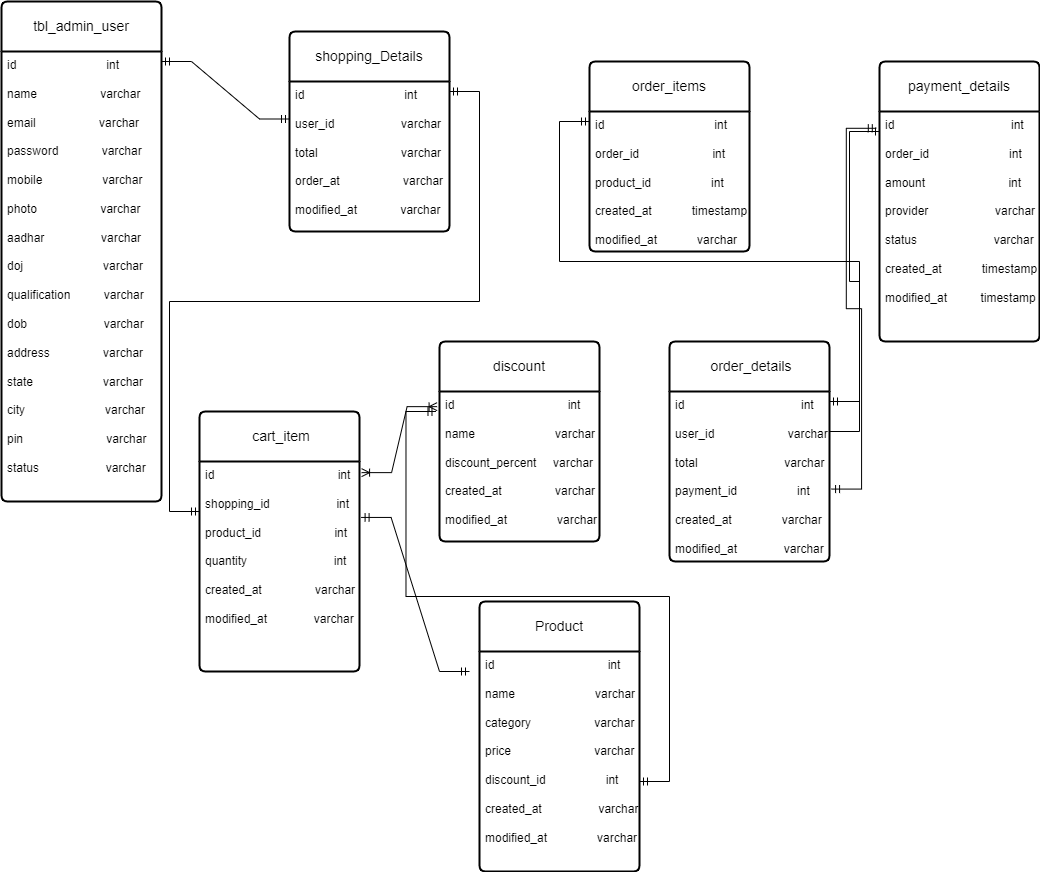

The diagram above was exported from draw.io. Its source (the exported page's mxGraphModel, read from the mxfile embedded in the PNG):
<mxGraphModel dx="1050" dy="574" grid="1" gridSize="10" guides="1" tooltips="1" connect="1" arrows="1" fold="1" page="1" pageScale="1" pageWidth="850" pageHeight="1100" math="0" shadow="0">
  <root>
    <mxCell id="0" />
    <mxCell id="1" parent="0" />
    <mxCell id="i30dlx9alZI9R4y5KkvW-28" value="tbl_admin_user" style="swimlane;childLayout=stackLayout;horizontal=1;startSize=50;horizontalStack=0;rounded=1;fontSize=14;fontStyle=0;strokeWidth=2;resizeParent=0;resizeLast=1;shadow=0;dashed=0;align=center;arcSize=4;whiteSpace=wrap;html=1;" vertex="1" parent="1">
      <mxGeometry x="12" y="40" width="160" height="500" as="geometry" />
    </mxCell>
    <mxCell id="i30dlx9alZI9R4y5KkvW-29" value="id&amp;nbsp; &amp;nbsp; &amp;nbsp; &amp;nbsp; &amp;nbsp; &amp;nbsp; &amp;nbsp; &amp;nbsp; &amp;nbsp; &amp;nbsp; &amp;nbsp; &amp;nbsp; &amp;nbsp; &amp;nbsp;int&lt;br&gt;&lt;br&gt;name&amp;nbsp; &amp;nbsp; &amp;nbsp; &amp;nbsp; &amp;nbsp; &amp;nbsp; &amp;nbsp; &amp;nbsp; &amp;nbsp; &amp;nbsp;varchar&lt;br&gt;&lt;br&gt;email&amp;nbsp; &amp;nbsp; &amp;nbsp; &amp;nbsp; &amp;nbsp; &amp;nbsp; &amp;nbsp; &amp;nbsp; &amp;nbsp; &amp;nbsp;varchar&lt;br&gt;&lt;br&gt;password&amp;nbsp; &amp;nbsp; &amp;nbsp; &amp;nbsp; &amp;nbsp; &amp;nbsp;&amp;nbsp;&amp;nbsp;varchar&lt;br&gt;&lt;br&gt;mobile&amp;nbsp; &amp;nbsp; &amp;nbsp; &amp;nbsp; &amp;nbsp; &amp;nbsp; &amp;nbsp; &amp;nbsp;&amp;nbsp;&amp;nbsp;&amp;nbsp;varchar&lt;br&gt;&lt;br&gt;photo&amp;nbsp; &amp;nbsp; &amp;nbsp; &amp;nbsp; &amp;nbsp; &amp;nbsp; &amp;nbsp; &amp;nbsp; &amp;nbsp; &amp;nbsp;varchar&lt;br&gt;&lt;br&gt;aadhar&amp;nbsp; &amp;nbsp; &amp;nbsp; &amp;nbsp; &amp;nbsp; &amp;nbsp; &amp;nbsp; &amp;nbsp;&amp;nbsp;&amp;nbsp;varchar&lt;br&gt;&lt;br&gt;doj&amp;nbsp; &amp;nbsp; &amp;nbsp; &amp;nbsp; &amp;nbsp; &amp;nbsp; &amp;nbsp; &amp;nbsp; &amp;nbsp; &amp;nbsp; &amp;nbsp;&amp;nbsp;&amp;nbsp;&amp;nbsp;varchar&lt;br&gt;&lt;br&gt;qualification&amp;nbsp; &amp;nbsp; &amp;nbsp; &amp;nbsp;&amp;nbsp;&amp;nbsp;&amp;nbsp;varchar&lt;br&gt;&lt;br&gt;dob&amp;nbsp; &amp;nbsp; &amp;nbsp; &amp;nbsp; &amp;nbsp; &amp;nbsp; &amp;nbsp; &amp;nbsp; &amp;nbsp; &amp;nbsp; &amp;nbsp;&amp;nbsp;&amp;nbsp;varchar&lt;br&gt;&lt;br&gt;address&amp;nbsp; &amp;nbsp; &amp;nbsp; &amp;nbsp; &amp;nbsp; &amp;nbsp; &amp;nbsp;&amp;nbsp;&amp;nbsp;&amp;nbsp;varchar&lt;br&gt;&lt;br&gt;state&amp;nbsp; &amp;nbsp; &amp;nbsp; &amp;nbsp; &amp;nbsp; &amp;nbsp; &amp;nbsp; &amp;nbsp; &amp;nbsp; &amp;nbsp;&amp;nbsp;&amp;nbsp;varchar&lt;br&gt;&lt;br&gt;city&amp;nbsp; &amp;nbsp; &amp;nbsp; &amp;nbsp; &amp;nbsp; &amp;nbsp; &amp;nbsp; &amp;nbsp; &amp;nbsp; &amp;nbsp; &amp;nbsp;&amp;nbsp;&amp;nbsp;&amp;nbsp;varchar&lt;br&gt;&lt;br&gt;pin&amp;nbsp; &amp;nbsp; &amp;nbsp; &amp;nbsp; &amp;nbsp; &amp;nbsp; &amp;nbsp; &amp;nbsp; &amp;nbsp; &amp;nbsp; &amp;nbsp; &amp;nbsp;&amp;nbsp;&amp;nbsp;varchar&lt;br&gt;&amp;nbsp;&lt;br&gt;status&amp;nbsp; &amp;nbsp; &amp;nbsp; &amp;nbsp; &amp;nbsp; &amp;nbsp; &amp;nbsp; &amp;nbsp; &amp;nbsp; &amp;nbsp;&amp;nbsp;varchar" style="align=left;strokeColor=none;fillColor=none;spacingLeft=4;fontSize=12;verticalAlign=top;resizable=0;rotatable=0;part=1;html=1;" vertex="1" parent="i30dlx9alZI9R4y5KkvW-28">
      <mxGeometry y="50" width="160" height="450" as="geometry" />
    </mxCell>
    <mxCell id="i30dlx9alZI9R4y5KkvW-34" value="shopping_Details" style="swimlane;childLayout=stackLayout;horizontal=1;startSize=50;horizontalStack=0;rounded=1;fontSize=14;fontStyle=0;strokeWidth=2;resizeParent=0;resizeLast=1;shadow=0;dashed=0;align=center;arcSize=4;whiteSpace=wrap;html=1;" vertex="1" parent="1">
      <mxGeometry x="300" y="70" width="160" height="200" as="geometry" />
    </mxCell>
    <mxCell id="i30dlx9alZI9R4y5KkvW-35" value="id&amp;nbsp; &amp;nbsp; &amp;nbsp; &amp;nbsp; &amp;nbsp; &amp;nbsp; &amp;nbsp; &amp;nbsp; &amp;nbsp; &amp;nbsp; &amp;nbsp; &amp;nbsp; &amp;nbsp; &amp;nbsp; &amp;nbsp; int&lt;br&gt;&lt;br&gt;user_id&amp;nbsp; &amp;nbsp; &amp;nbsp; &amp;nbsp; &amp;nbsp; &amp;nbsp; &amp;nbsp; &amp;nbsp; &amp;nbsp; &amp;nbsp; varchar&lt;br&gt;&lt;br&gt;total&amp;nbsp; &amp;nbsp; &amp;nbsp; &amp;nbsp; &amp;nbsp; &amp;nbsp; &amp;nbsp; &amp;nbsp; &amp;nbsp; &amp;nbsp; &amp;nbsp; &amp;nbsp; &amp;nbsp;varchar&lt;br&gt;&lt;br&gt;order_at&amp;nbsp; &amp;nbsp; &amp;nbsp; &amp;nbsp; &amp;nbsp; &amp;nbsp; &amp;nbsp; &amp;nbsp; &amp;nbsp; &amp;nbsp;varchar&lt;br&gt;&lt;br&gt;modified_at&amp;nbsp; &amp;nbsp; &amp;nbsp; &amp;nbsp; &amp;nbsp; &amp;nbsp; &amp;nbsp;varchar" style="align=left;strokeColor=none;fillColor=none;spacingLeft=4;fontSize=12;verticalAlign=top;resizable=0;rotatable=0;part=1;html=1;" vertex="1" parent="i30dlx9alZI9R4y5KkvW-34">
      <mxGeometry y="50" width="160" height="150" as="geometry" />
    </mxCell>
    <mxCell id="i30dlx9alZI9R4y5KkvW-45" value="&amp;nbsp;cart_item" style="swimlane;childLayout=stackLayout;horizontal=1;startSize=50;horizontalStack=0;rounded=1;fontSize=14;fontStyle=0;strokeWidth=2;resizeParent=0;resizeLast=1;shadow=0;dashed=0;align=center;arcSize=4;whiteSpace=wrap;html=1;" vertex="1" parent="1">
      <mxGeometry x="210" y="450" width="160" height="260" as="geometry" />
    </mxCell>
    <mxCell id="i30dlx9alZI9R4y5KkvW-46" value="id&amp;nbsp; &amp;nbsp; &amp;nbsp; &amp;nbsp; &amp;nbsp; &amp;nbsp; &amp;nbsp; &amp;nbsp; &amp;nbsp; &amp;nbsp; &amp;nbsp; &amp;nbsp; &amp;nbsp; &amp;nbsp; &amp;nbsp; &amp;nbsp; &amp;nbsp; &amp;nbsp; &amp;nbsp;int&lt;br&gt;&lt;br&gt;shopping_id&amp;nbsp; &amp;nbsp; &amp;nbsp; &amp;nbsp; &amp;nbsp; &amp;nbsp; &amp;nbsp; &amp;nbsp; &amp;nbsp; &amp;nbsp; int&lt;br&gt;&lt;br&gt;product_id&amp;nbsp; &amp;nbsp; &amp;nbsp; &amp;nbsp; &amp;nbsp; &amp;nbsp; &amp;nbsp; &amp;nbsp; &amp;nbsp; &amp;nbsp; &amp;nbsp; int&lt;br&gt;&lt;br&gt;quantity&amp;nbsp; &amp;nbsp; &amp;nbsp; &amp;nbsp; &amp;nbsp; &amp;nbsp; &amp;nbsp; &amp;nbsp; &amp;nbsp; &amp;nbsp; &amp;nbsp; &amp;nbsp; &amp;nbsp; int&lt;br&gt;&lt;br&gt;created_at&amp;nbsp; &amp;nbsp; &amp;nbsp; &amp;nbsp; &amp;nbsp; &amp;nbsp; &amp;nbsp; &amp;nbsp; varchar&lt;br&gt;&lt;br&gt;modified_at&amp;nbsp; &amp;nbsp; &amp;nbsp; &amp;nbsp; &amp;nbsp; &amp;nbsp; &amp;nbsp; varchar&lt;br&gt;" style="align=left;strokeColor=none;fillColor=none;spacingLeft=4;fontSize=12;verticalAlign=top;resizable=0;rotatable=0;part=1;html=1;" vertex="1" parent="i30dlx9alZI9R4y5KkvW-45">
      <mxGeometry y="50" width="160" height="210" as="geometry" />
    </mxCell>
    <mxCell id="i30dlx9alZI9R4y5KkvW-47" value="Product" style="swimlane;childLayout=stackLayout;horizontal=1;startSize=50;horizontalStack=0;rounded=1;fontSize=14;fontStyle=0;strokeWidth=2;resizeParent=0;resizeLast=1;shadow=0;dashed=0;align=center;arcSize=4;whiteSpace=wrap;html=1;" vertex="1" parent="1">
      <mxGeometry x="490" y="640" width="160" height="270" as="geometry" />
    </mxCell>
    <mxCell id="i30dlx9alZI9R4y5KkvW-48" value="id&amp;nbsp; &amp;nbsp; &amp;nbsp; &amp;nbsp; &amp;nbsp; &amp;nbsp; &amp;nbsp; &amp;nbsp; &amp;nbsp; &amp;nbsp; &amp;nbsp; &amp;nbsp; &amp;nbsp; &amp;nbsp; &amp;nbsp; &amp;nbsp; &amp;nbsp; int&lt;br&gt;&lt;br&gt;name&amp;nbsp; &amp;nbsp; &amp;nbsp; &amp;nbsp; &amp;nbsp; &amp;nbsp; &amp;nbsp; &amp;nbsp; &amp;nbsp; &amp;nbsp; &amp;nbsp; &amp;nbsp; varchar&lt;br&gt;&lt;br&gt;category&amp;nbsp; &amp;nbsp; &amp;nbsp; &amp;nbsp; &amp;nbsp; &amp;nbsp; &amp;nbsp; &amp;nbsp; &amp;nbsp; &amp;nbsp;varchar&lt;br&gt;&lt;br&gt;price&amp;nbsp; &amp;nbsp; &amp;nbsp; &amp;nbsp; &amp;nbsp; &amp;nbsp; &amp;nbsp; &amp;nbsp; &amp;nbsp; &amp;nbsp; &amp;nbsp; &amp;nbsp; &amp;nbsp;varchar&lt;br&gt;&lt;br&gt;discount_id&amp;nbsp; &amp;nbsp; &amp;nbsp; &amp;nbsp; &amp;nbsp; &amp;nbsp; &amp;nbsp; &amp;nbsp; &amp;nbsp; int&lt;br&gt;&lt;br&gt;created_at&amp;nbsp; &amp;nbsp; &amp;nbsp; &amp;nbsp; &amp;nbsp; &amp;nbsp; &amp;nbsp; &amp;nbsp; &amp;nbsp;varchar&lt;br&gt;&lt;br&gt;modified_at&amp;nbsp; &amp;nbsp; &amp;nbsp; &amp;nbsp; &amp;nbsp; &amp;nbsp; &amp;nbsp; &amp;nbsp;varchar&lt;br&gt;" style="align=left;strokeColor=none;fillColor=none;spacingLeft=4;fontSize=12;verticalAlign=top;resizable=0;rotatable=0;part=1;html=1;" vertex="1" parent="i30dlx9alZI9R4y5KkvW-47">
      <mxGeometry y="50" width="160" height="220" as="geometry" />
    </mxCell>
    <mxCell id="i30dlx9alZI9R4y5KkvW-49" value="discount" style="swimlane;childLayout=stackLayout;horizontal=1;startSize=50;horizontalStack=0;rounded=1;fontSize=14;fontStyle=0;strokeWidth=2;resizeParent=0;resizeLast=1;shadow=0;dashed=0;align=center;arcSize=4;whiteSpace=wrap;html=1;" vertex="1" parent="1">
      <mxGeometry x="450" y="380" width="160" height="200" as="geometry" />
    </mxCell>
    <mxCell id="i30dlx9alZI9R4y5KkvW-50" value="id&amp;nbsp; &amp;nbsp; &amp;nbsp; &amp;nbsp; &amp;nbsp; &amp;nbsp; &amp;nbsp; &amp;nbsp; &amp;nbsp; &amp;nbsp; &amp;nbsp; &amp;nbsp; &amp;nbsp; &amp;nbsp; &amp;nbsp; &amp;nbsp; &amp;nbsp; int&lt;br&gt;&lt;br&gt;name&amp;nbsp; &amp;nbsp; &amp;nbsp; &amp;nbsp; &amp;nbsp; &amp;nbsp; &amp;nbsp; &amp;nbsp; &amp;nbsp; &amp;nbsp; &amp;nbsp; &amp;nbsp; varchar&lt;br&gt;&lt;br&gt;discount_percent&amp;nbsp; &amp;nbsp; &amp;nbsp;varchar&amp;nbsp;&lt;br&gt;&lt;br&gt;created_at&amp;nbsp; &amp;nbsp; &amp;nbsp; &amp;nbsp; &amp;nbsp; &amp;nbsp; &amp;nbsp; &amp;nbsp; varchar&lt;br&gt;&lt;br&gt;modified_at&amp;nbsp; &amp;nbsp; &amp;nbsp; &amp;nbsp; &amp;nbsp; &amp;nbsp; &amp;nbsp; &amp;nbsp;varchar&amp;nbsp; &amp;nbsp;&amp;nbsp;" style="align=left;strokeColor=none;fillColor=none;spacingLeft=4;fontSize=12;verticalAlign=top;resizable=0;rotatable=0;part=1;html=1;" vertex="1" parent="i30dlx9alZI9R4y5KkvW-49">
      <mxGeometry y="50" width="160" height="150" as="geometry" />
    </mxCell>
    <mxCell id="i30dlx9alZI9R4y5KkvW-64" value="order_items" style="swimlane;childLayout=stackLayout;horizontal=1;startSize=50;horizontalStack=0;rounded=1;fontSize=14;fontStyle=0;strokeWidth=2;resizeParent=0;resizeLast=1;shadow=0;dashed=0;align=center;arcSize=4;whiteSpace=wrap;html=1;" vertex="1" parent="1">
      <mxGeometry x="600" y="100" width="160" height="190" as="geometry" />
    </mxCell>
    <mxCell id="i30dlx9alZI9R4y5KkvW-65" value="id&amp;nbsp; &amp;nbsp; &amp;nbsp; &amp;nbsp; &amp;nbsp; &amp;nbsp; &amp;nbsp; &amp;nbsp; &amp;nbsp; &amp;nbsp; &amp;nbsp; &amp;nbsp; &amp;nbsp; &amp;nbsp; &amp;nbsp; &amp;nbsp; &amp;nbsp;int&lt;br&gt;&lt;br&gt;order_id&amp;nbsp; &amp;nbsp; &amp;nbsp; &amp;nbsp; &amp;nbsp; &amp;nbsp; &amp;nbsp; &amp;nbsp; &amp;nbsp; &amp;nbsp; &amp;nbsp; int&lt;br&gt;&lt;br&gt;product_id&amp;nbsp; &amp;nbsp; &amp;nbsp; &amp;nbsp; &amp;nbsp; &amp;nbsp; &amp;nbsp; &amp;nbsp; &amp;nbsp; int&lt;br&gt;&lt;br&gt;created_at&amp;nbsp; &amp;nbsp; &amp;nbsp; &amp;nbsp; &amp;nbsp; &amp;nbsp; timestamp&lt;br&gt;&lt;br&gt;modified_at&amp;nbsp; &amp;nbsp; &amp;nbsp; &amp;nbsp; &amp;nbsp; &amp;nbsp; varchar&lt;br&gt;" style="align=left;strokeColor=none;fillColor=none;spacingLeft=4;fontSize=12;verticalAlign=top;resizable=0;rotatable=0;part=1;html=1;" vertex="1" parent="i30dlx9alZI9R4y5KkvW-64">
      <mxGeometry y="50" width="160" height="140" as="geometry" />
    </mxCell>
    <mxCell id="i30dlx9alZI9R4y5KkvW-66" value="&amp;nbsp;order_details" style="swimlane;childLayout=stackLayout;horizontal=1;startSize=50;horizontalStack=0;rounded=1;fontSize=14;fontStyle=0;strokeWidth=2;resizeParent=0;resizeLast=1;shadow=0;dashed=0;align=center;arcSize=4;whiteSpace=wrap;html=1;" vertex="1" parent="1">
      <mxGeometry x="680" y="380" width="160" height="220" as="geometry" />
    </mxCell>
    <mxCell id="i30dlx9alZI9R4y5KkvW-67" value="id&amp;nbsp; &amp;nbsp; &amp;nbsp; &amp;nbsp; &amp;nbsp; &amp;nbsp; &amp;nbsp; &amp;nbsp; &amp;nbsp; &amp;nbsp; &amp;nbsp; &amp;nbsp; &amp;nbsp; &amp;nbsp; &amp;nbsp; &amp;nbsp; &amp;nbsp; &amp;nbsp;int&lt;br&gt;&lt;br&gt;user_id&amp;nbsp; &amp;nbsp; &amp;nbsp; &amp;nbsp; &amp;nbsp; &amp;nbsp; &amp;nbsp; &amp;nbsp; &amp;nbsp; &amp;nbsp; &amp;nbsp;&amp;nbsp;varchar&lt;br&gt;&lt;br&gt;total&amp;nbsp; &amp;nbsp; &amp;nbsp; &amp;nbsp; &amp;nbsp; &amp;nbsp; &amp;nbsp; &amp;nbsp; &amp;nbsp; &amp;nbsp; &amp;nbsp; &amp;nbsp; &amp;nbsp; varchar&lt;br&gt;&lt;br&gt;payment_id&amp;nbsp; &amp;nbsp; &amp;nbsp; &amp;nbsp; &amp;nbsp; &amp;nbsp; &amp;nbsp; &amp;nbsp; &amp;nbsp; int&lt;br&gt;&lt;br&gt;created_at&amp;nbsp; &amp;nbsp; &amp;nbsp; &amp;nbsp; &amp;nbsp; &amp;nbsp; &amp;nbsp; &amp;nbsp;varchar&lt;br&gt;&lt;br&gt;modified_at&amp;nbsp; &amp;nbsp; &amp;nbsp; &amp;nbsp; &amp;nbsp; &amp;nbsp; &amp;nbsp; varchar" style="align=left;strokeColor=none;fillColor=none;spacingLeft=4;fontSize=12;verticalAlign=top;resizable=0;rotatable=0;part=1;html=1;" vertex="1" parent="i30dlx9alZI9R4y5KkvW-66">
      <mxGeometry y="50" width="160" height="170" as="geometry" />
    </mxCell>
    <mxCell id="i30dlx9alZI9R4y5KkvW-68" style="edgeStyle=orthogonalEdgeStyle;rounded=0;orthogonalLoop=1;jettySize=auto;html=1;exitX=0.5;exitY=1;exitDx=0;exitDy=0;" edge="1" parent="i30dlx9alZI9R4y5KkvW-66" source="i30dlx9alZI9R4y5KkvW-67" target="i30dlx9alZI9R4y5KkvW-67">
      <mxGeometry relative="1" as="geometry" />
    </mxCell>
    <mxCell id="i30dlx9alZI9R4y5KkvW-69" value="payment_details" style="swimlane;childLayout=stackLayout;horizontal=1;startSize=50;horizontalStack=0;rounded=1;fontSize=14;fontStyle=0;strokeWidth=2;resizeParent=0;resizeLast=1;shadow=0;dashed=0;align=center;arcSize=4;whiteSpace=wrap;html=1;" vertex="1" parent="1">
      <mxGeometry x="890" y="100" width="160" height="280" as="geometry" />
    </mxCell>
    <mxCell id="i30dlx9alZI9R4y5KkvW-70" value="id&amp;nbsp; &amp;nbsp; &amp;nbsp; &amp;nbsp; &amp;nbsp; &amp;nbsp; &amp;nbsp; &amp;nbsp; &amp;nbsp; &amp;nbsp; &amp;nbsp; &amp;nbsp; &amp;nbsp; &amp;nbsp; &amp;nbsp; &amp;nbsp; &amp;nbsp; &amp;nbsp;int&lt;br&gt;&lt;br&gt;order_id&amp;nbsp; &amp;nbsp; &amp;nbsp; &amp;nbsp; &amp;nbsp; &amp;nbsp; &amp;nbsp; &amp;nbsp; &amp;nbsp; &amp;nbsp; &amp;nbsp; &amp;nbsp; int&lt;br&gt;&lt;br&gt;amount&amp;nbsp; &amp;nbsp; &amp;nbsp; &amp;nbsp; &amp;nbsp; &amp;nbsp; &amp;nbsp; &amp;nbsp; &amp;nbsp; &amp;nbsp; &amp;nbsp; &amp;nbsp; &amp;nbsp;int&lt;br&gt;&lt;br&gt;provider&amp;nbsp; &amp;nbsp; &amp;nbsp; &amp;nbsp; &amp;nbsp; &amp;nbsp; &amp;nbsp; &amp;nbsp; &amp;nbsp; &amp;nbsp; varchar&lt;br&gt;&lt;br&gt;status&amp;nbsp; &amp;nbsp; &amp;nbsp; &amp;nbsp; &amp;nbsp; &amp;nbsp; &amp;nbsp; &amp;nbsp; &amp;nbsp; &amp;nbsp; &amp;nbsp; &amp;nbsp;varchar&lt;br&gt;&lt;br&gt;created_at&amp;nbsp; &amp;nbsp; &amp;nbsp; &amp;nbsp; &amp;nbsp; &amp;nbsp; timestamp&lt;br&gt;&lt;br&gt;modified_at&amp;nbsp; &amp;nbsp; &amp;nbsp; &amp;nbsp; &amp;nbsp; timestamp" style="align=left;strokeColor=none;fillColor=none;spacingLeft=4;fontSize=12;verticalAlign=top;resizable=0;rotatable=0;part=1;html=1;" vertex="1" parent="i30dlx9alZI9R4y5KkvW-69">
      <mxGeometry y="50" width="160" height="230" as="geometry" />
    </mxCell>
    <mxCell id="i30dlx9alZI9R4y5KkvW-82" value="" style="edgeStyle=entityRelationEdgeStyle;fontSize=12;html=1;endArrow=ERmandOne;startArrow=ERmandOne;rounded=0;" edge="1" parent="i30dlx9alZI9R4y5KkvW-69">
      <mxGeometry width="100" height="100" relative="1" as="geometry">
        <mxPoint x="-50" y="340" as="sourcePoint" />
        <mxPoint x="-290" y="60" as="targetPoint" />
        <Array as="points">
          <mxPoint x="70" y="270" />
          <mxPoint x="10" y="290" />
          <mxPoint x="10" y="280" />
          <mxPoint x="10" y="300" />
          <mxPoint y="300" />
          <mxPoint x="10" y="300" />
          <mxPoint x="60" y="320" />
          <mxPoint x="40" y="280" />
        </Array>
      </mxGeometry>
    </mxCell>
    <mxCell id="i30dlx9alZI9R4y5KkvW-75" value="" style="edgeStyle=entityRelationEdgeStyle;fontSize=12;html=1;endArrow=ERoneToMany;startArrow=ERoneToMany;rounded=0;exitX=1.013;exitY=0.053;exitDx=0;exitDy=0;exitPerimeter=0;entryX=-0.015;entryY=0.101;entryDx=0;entryDy=0;entryPerimeter=0;" edge="1" parent="1" source="i30dlx9alZI9R4y5KkvW-46" target="i30dlx9alZI9R4y5KkvW-50">
      <mxGeometry width="100" height="100" relative="1" as="geometry">
        <mxPoint x="410" y="480" as="sourcePoint" />
        <mxPoint x="510" y="380" as="targetPoint" />
        <Array as="points">
          <mxPoint x="440" y="500" />
          <mxPoint x="410" y="470" />
          <mxPoint x="420" y="520" />
        </Array>
      </mxGeometry>
    </mxCell>
    <mxCell id="i30dlx9alZI9R4y5KkvW-77" value="" style="edgeStyle=entityRelationEdgeStyle;fontSize=12;html=1;endArrow=ERone;endFill=1;rounded=0;entryX=0;entryY=0.25;entryDx=0;entryDy=0;" edge="1" parent="1" target="i30dlx9alZI9R4y5KkvW-69">
      <mxGeometry width="100" height="100" relative="1" as="geometry">
        <mxPoint x="840" y="470" as="sourcePoint" />
        <mxPoint x="940" y="370" as="targetPoint" />
        <Array as="points">
          <mxPoint x="620" y="290" />
          <mxPoint x="1280" y="670" />
        </Array>
      </mxGeometry>
    </mxCell>
    <mxCell id="i30dlx9alZI9R4y5KkvW-83" value="" style="edgeStyle=entityRelationEdgeStyle;fontSize=12;html=1;endArrow=ERmandOne;startArrow=ERmandOne;rounded=0;entryX=0;entryY=0.25;entryDx=0;entryDy=0;" edge="1" parent="1" target="i30dlx9alZI9R4y5KkvW-35">
      <mxGeometry width="100" height="100" relative="1" as="geometry">
        <mxPoint x="172" y="100" as="sourcePoint" />
        <mxPoint x="272" as="targetPoint" />
        <Array as="points">
          <mxPoint x="212" y="100" />
          <mxPoint x="242" y="50" />
          <mxPoint x="250" y="300" />
          <mxPoint x="210" y="420" />
          <mxPoint x="240" y="330" />
          <mxPoint x="220" y="430" />
          <mxPoint x="230" y="400" />
        </Array>
      </mxGeometry>
    </mxCell>
    <mxCell id="i30dlx9alZI9R4y5KkvW-84" value="" style="edgeStyle=entityRelationEdgeStyle;fontSize=12;html=1;endArrow=ERmandOne;startArrow=ERmandOne;rounded=0;" edge="1" parent="1">
      <mxGeometry width="100" height="100" relative="1" as="geometry">
        <mxPoint x="460" y="130" as="sourcePoint" />
        <mxPoint x="210" y="550" as="targetPoint" />
      </mxGeometry>
    </mxCell>
    <mxCell id="i30dlx9alZI9R4y5KkvW-85" value="" style="edgeStyle=entityRelationEdgeStyle;fontSize=12;html=1;endArrow=ERmandOne;startArrow=ERmandOne;rounded=0;exitX=1.01;exitY=0.314;exitDx=0;exitDy=0;exitPerimeter=0;" edge="1" parent="1">
      <mxGeometry width="100" height="100" relative="1" as="geometry">
        <mxPoint x="371.5999999999999" y="555.94" as="sourcePoint" />
        <mxPoint x="480" y="710" as="targetPoint" />
        <Array as="points">
          <mxPoint x="460" y="300" />
          <mxPoint x="460" y="290" />
          <mxPoint x="470" y="280" />
          <mxPoint x="410" y="390" />
          <mxPoint x="450" y="280" />
          <mxPoint x="460" y="280" />
          <mxPoint x="460" y="290" />
        </Array>
      </mxGeometry>
    </mxCell>
    <mxCell id="i30dlx9alZI9R4y5KkvW-86" value="" style="edgeStyle=entityRelationEdgeStyle;fontSize=12;html=1;endArrow=ERmandOne;startArrow=ERmandOne;rounded=0;" edge="1" parent="1">
      <mxGeometry width="100" height="100" relative="1" as="geometry">
        <mxPoint x="650" y="820" as="sourcePoint" />
        <mxPoint x="446.48" y="450" as="targetPoint" />
        <Array as="points">
          <mxPoint x="506.48" y="780" />
          <mxPoint x="456.48" y="840" />
          <mxPoint x="676.48" y="770" />
          <mxPoint x="506.48" y="760" />
          <mxPoint x="586.48" y="780" />
        </Array>
      </mxGeometry>
    </mxCell>
    <mxCell id="i30dlx9alZI9R4y5KkvW-88" value="" style="edgeStyle=entityRelationEdgeStyle;fontSize=12;html=1;endArrow=ERmandOne;startArrow=ERmandOne;rounded=0;entryX=-0.02;entryY=0.073;entryDx=0;entryDy=0;entryPerimeter=0;exitX=1.013;exitY=0.574;exitDx=0;exitDy=0;exitPerimeter=0;" edge="1" parent="1" source="i30dlx9alZI9R4y5KkvW-67" target="i30dlx9alZI9R4y5KkvW-70">
      <mxGeometry width="100" height="100" relative="1" as="geometry">
        <mxPoint x="500" y="310" as="sourcePoint" />
        <mxPoint x="600" y="210" as="targetPoint" />
        <Array as="points">
          <mxPoint x="600" y="280" />
          <mxPoint x="590" y="290" />
          <mxPoint x="560" y="260" />
        </Array>
      </mxGeometry>
    </mxCell>
  </root>
</mxGraphModel>